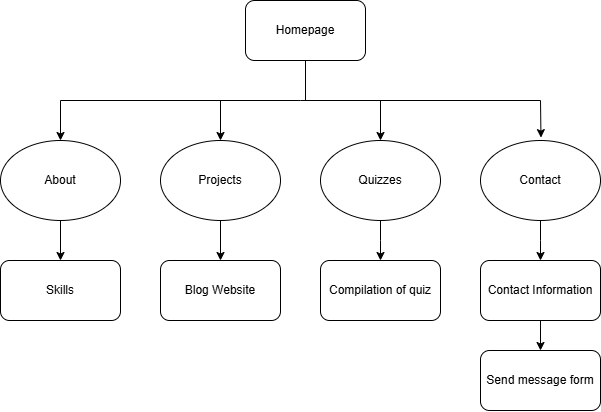

The diagram above was exported from draw.io. Its source (the exported page's mxGraphModel, read from the mxfile embedded in the PNG):
<mxGraphModel dx="885" dy="387" grid="1" gridSize="10" guides="1" tooltips="1" connect="1" arrows="1" fold="1" page="1" pageScale="1" pageWidth="850" pageHeight="1100" math="0" shadow="0">
  <root>
    <mxCell id="0" />
    <mxCell id="1" parent="0" />
    <mxCell id="vIsKjvQ_i65x5H43OaOM-2" value="Homepage" style="rounded=1;whiteSpace=wrap;html=1;" vertex="1" parent="1">
      <mxGeometry x="365" y="20" width="120" height="60" as="geometry" />
    </mxCell>
    <mxCell id="vIsKjvQ_i65x5H43OaOM-3" value="About" style="ellipse;whiteSpace=wrap;html=1;" vertex="1" parent="1">
      <mxGeometry x="120" y="160" width="120" height="80" as="geometry" />
    </mxCell>
    <mxCell id="vIsKjvQ_i65x5H43OaOM-4" value="Projects" style="ellipse;whiteSpace=wrap;html=1;" vertex="1" parent="1">
      <mxGeometry x="280" y="160" width="120" height="80" as="geometry" />
    </mxCell>
    <mxCell id="vIsKjvQ_i65x5H43OaOM-5" value="Quizzes" style="ellipse;whiteSpace=wrap;html=1;" vertex="1" parent="1">
      <mxGeometry x="440" y="160" width="120" height="80" as="geometry" />
    </mxCell>
    <mxCell id="vIsKjvQ_i65x5H43OaOM-6" value="Contact" style="ellipse;whiteSpace=wrap;html=1;" vertex="1" parent="1">
      <mxGeometry x="600" y="160" width="120" height="80" as="geometry" />
    </mxCell>
    <mxCell id="vIsKjvQ_i65x5H43OaOM-9" value="" style="endArrow=none;html=1;rounded=0;" edge="1" parent="1">
      <mxGeometry width="50" height="50" relative="1" as="geometry">
        <mxPoint x="180" y="120" as="sourcePoint" />
        <mxPoint x="660" y="120" as="targetPoint" />
        <Array as="points">
          <mxPoint x="420" y="120" />
        </Array>
      </mxGeometry>
    </mxCell>
    <mxCell id="vIsKjvQ_i65x5H43OaOM-11" value="" style="endArrow=classic;html=1;rounded=0;" edge="1" parent="1" target="vIsKjvQ_i65x5H43OaOM-3">
      <mxGeometry width="50" height="50" relative="1" as="geometry">
        <mxPoint x="180" y="120" as="sourcePoint" />
        <mxPoint x="450" y="210" as="targetPoint" />
      </mxGeometry>
    </mxCell>
    <mxCell id="vIsKjvQ_i65x5H43OaOM-12" value="" style="endArrow=none;html=1;rounded=0;exitX=0.5;exitY=1;exitDx=0;exitDy=0;" edge="1" parent="1" source="vIsKjvQ_i65x5H43OaOM-2">
      <mxGeometry width="50" height="50" relative="1" as="geometry">
        <mxPoint x="400" y="260" as="sourcePoint" />
        <mxPoint x="425" y="120" as="targetPoint" />
      </mxGeometry>
    </mxCell>
    <mxCell id="vIsKjvQ_i65x5H43OaOM-13" value="" style="endArrow=classic;html=1;rounded=0;" edge="1" parent="1" target="vIsKjvQ_i65x5H43OaOM-4">
      <mxGeometry width="50" height="50" relative="1" as="geometry">
        <mxPoint x="340" y="120" as="sourcePoint" />
        <mxPoint x="190" y="170" as="targetPoint" />
      </mxGeometry>
    </mxCell>
    <mxCell id="vIsKjvQ_i65x5H43OaOM-14" value="" style="endArrow=classic;html=1;rounded=0;" edge="1" parent="1" target="vIsKjvQ_i65x5H43OaOM-5">
      <mxGeometry width="50" height="50" relative="1" as="geometry">
        <mxPoint x="500" y="120" as="sourcePoint" />
        <mxPoint x="350" y="170" as="targetPoint" />
        <Array as="points" />
      </mxGeometry>
    </mxCell>
    <mxCell id="vIsKjvQ_i65x5H43OaOM-15" value="" style="endArrow=classic;html=1;rounded=0;entryX=0.504;entryY=-0.036;entryDx=0;entryDy=0;entryPerimeter=0;" edge="1" parent="1" target="vIsKjvQ_i65x5H43OaOM-6">
      <mxGeometry width="50" height="50" relative="1" as="geometry">
        <mxPoint x="660" y="120" as="sourcePoint" />
        <mxPoint x="510" y="170" as="targetPoint" />
        <Array as="points" />
      </mxGeometry>
    </mxCell>
    <mxCell id="vIsKjvQ_i65x5H43OaOM-16" value="Blog Website" style="rounded=1;whiteSpace=wrap;html=1;" vertex="1" parent="1">
      <mxGeometry x="280" y="280" width="120" height="60" as="geometry" />
    </mxCell>
    <mxCell id="vIsKjvQ_i65x5H43OaOM-17" value="Skills" style="rounded=1;whiteSpace=wrap;html=1;" vertex="1" parent="1">
      <mxGeometry x="120" y="280" width="120" height="60" as="geometry" />
    </mxCell>
    <mxCell id="vIsKjvQ_i65x5H43OaOM-18" value="" style="endArrow=classic;html=1;rounded=0;entryX=0.5;entryY=0;entryDx=0;entryDy=0;exitX=0.5;exitY=1;exitDx=0;exitDy=0;" edge="1" parent="1" source="vIsKjvQ_i65x5H43OaOM-3" target="vIsKjvQ_i65x5H43OaOM-17">
      <mxGeometry width="50" height="50" relative="1" as="geometry">
        <mxPoint x="400" y="300" as="sourcePoint" />
        <mxPoint x="450" y="250" as="targetPoint" />
      </mxGeometry>
    </mxCell>
    <mxCell id="vIsKjvQ_i65x5H43OaOM-19" value="" style="endArrow=classic;html=1;rounded=0;entryX=0.5;entryY=0;entryDx=0;entryDy=0;exitX=0.5;exitY=1;exitDx=0;exitDy=0;" edge="1" parent="1" source="vIsKjvQ_i65x5H43OaOM-4" target="vIsKjvQ_i65x5H43OaOM-16">
      <mxGeometry width="50" height="50" relative="1" as="geometry">
        <mxPoint x="400" y="300" as="sourcePoint" />
        <mxPoint x="450" y="250" as="targetPoint" />
      </mxGeometry>
    </mxCell>
    <mxCell id="vIsKjvQ_i65x5H43OaOM-20" value="Compilation of quiz" style="rounded=1;whiteSpace=wrap;html=1;" vertex="1" parent="1">
      <mxGeometry x="440" y="280" width="120" height="60" as="geometry" />
    </mxCell>
    <mxCell id="vIsKjvQ_i65x5H43OaOM-21" value="" style="endArrow=classic;html=1;rounded=0;exitX=0.5;exitY=1;exitDx=0;exitDy=0;" edge="1" parent="1" source="vIsKjvQ_i65x5H43OaOM-5" target="vIsKjvQ_i65x5H43OaOM-20">
      <mxGeometry width="50" height="50" relative="1" as="geometry">
        <mxPoint x="350" y="250" as="sourcePoint" />
        <mxPoint x="350" y="290" as="targetPoint" />
        <Array as="points">
          <mxPoint x="500" y="260" />
        </Array>
      </mxGeometry>
    </mxCell>
    <mxCell id="vIsKjvQ_i65x5H43OaOM-22" value="Contact Information" style="rounded=1;whiteSpace=wrap;html=1;" vertex="1" parent="1">
      <mxGeometry x="600" y="280" width="120" height="60" as="geometry" />
    </mxCell>
    <mxCell id="vIsKjvQ_i65x5H43OaOM-23" value="" style="endArrow=classic;html=1;rounded=0;exitX=0.5;exitY=1;exitDx=0;exitDy=0;entryX=0.5;entryY=0;entryDx=0;entryDy=0;" edge="1" parent="1" source="vIsKjvQ_i65x5H43OaOM-6" target="vIsKjvQ_i65x5H43OaOM-22">
      <mxGeometry width="50" height="50" relative="1" as="geometry">
        <mxPoint x="510" y="250" as="sourcePoint" />
        <mxPoint x="510" y="290" as="targetPoint" />
        <Array as="points">
          <mxPoint x="660" y="260" />
        </Array>
      </mxGeometry>
    </mxCell>
    <mxCell id="vIsKjvQ_i65x5H43OaOM-24" value="Send message form" style="rounded=1;whiteSpace=wrap;html=1;" vertex="1" parent="1">
      <mxGeometry x="600" y="370" width="120" height="60" as="geometry" />
    </mxCell>
    <mxCell id="vIsKjvQ_i65x5H43OaOM-25" value="" style="endArrow=classic;html=1;rounded=0;exitX=0.5;exitY=1;exitDx=0;exitDy=0;" edge="1" parent="1" source="vIsKjvQ_i65x5H43OaOM-22" target="vIsKjvQ_i65x5H43OaOM-24">
      <mxGeometry width="50" height="50" relative="1" as="geometry">
        <mxPoint x="400" y="350" as="sourcePoint" />
        <mxPoint x="450" y="300" as="targetPoint" />
      </mxGeometry>
    </mxCell>
  </root>
</mxGraphModel>